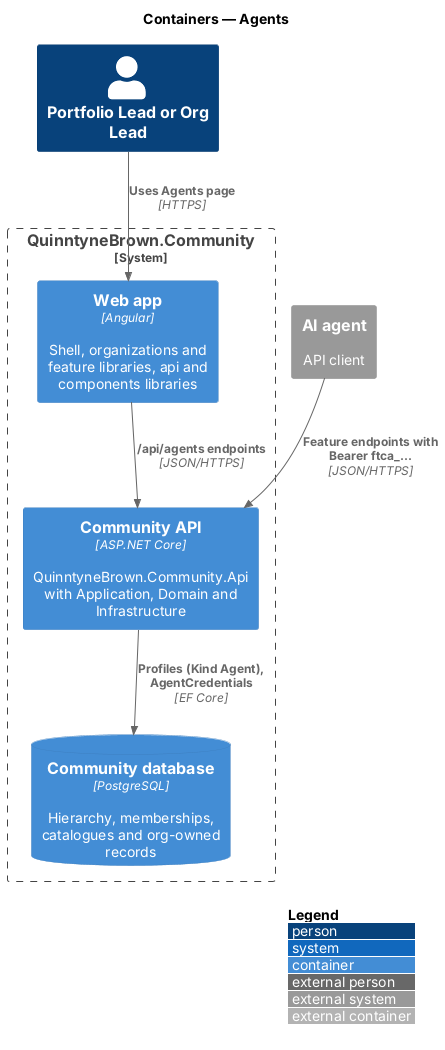

The diagram above was rendered by PlantUML. Its source (embedded in the PNG):
@startuml
!include <C4/C4_Container>
LAYOUT_WITH_LEGEND()
title Containers — Agents
Person(pl, "Portfolio Lead or Org Lead", "")
System_Boundary(ftc, "QuinntyneBrown.Community") {
  Container(web, "Web app", "Angular", "Shell, organizations and feature libraries, api and components libraries")
  Container(api, "Community API", "ASP.NET Core", "QuinntyneBrown.Community.Api with Application, Domain and Infrastructure")
  ContainerDb(db, "Community database", "PostgreSQL", "Hierarchy, memberships, catalogues and org-owned records")
}
System_Ext(agent, "AI agent", "API client")
Rel(pl, web, "Uses Agents page", "HTTPS")
Rel(web, api, "/api/agents endpoints", "JSON/HTTPS")
Rel(agent, api, "Feature endpoints with Bearer ftca_...", "JSON/HTTPS")
Rel(api, db, "Profiles (Kind Agent), AgentCredentials", "EF Core")
@enduml